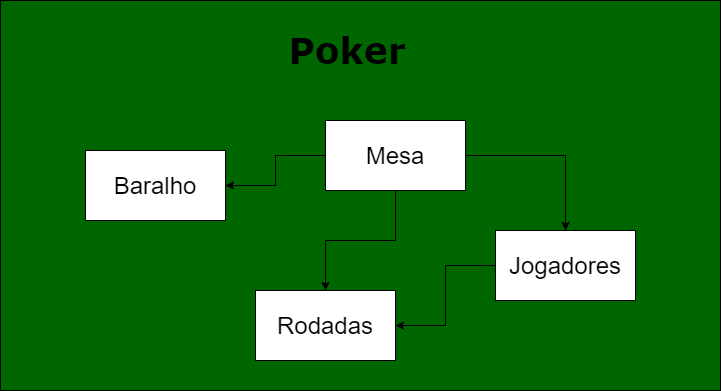

The diagram above was exported from draw.io. Its source (the exported page's mxGraphModel, read from the mxfile embedded in the PNG):
<mxGraphModel dx="1583" dy="643" grid="1" gridSize="10" guides="1" tooltips="1" connect="1" arrows="1" fold="1" page="1" pageScale="1" pageWidth="827" pageHeight="1169" math="0" shadow="0">
  <root>
    <mxCell id="0" />
    <mxCell id="1" parent="0" />
    <mxCell id="8nVEAL2PMzYUsUUOQY8F-9" value="" style="rounded=0;whiteSpace=wrap;html=1;fillColor=#006600;" vertex="1" parent="1">
      <mxGeometry x="60" y="50" width="720" height="390" as="geometry" />
    </mxCell>
    <mxCell id="8nVEAL2PMzYUsUUOQY8F-5" style="edgeStyle=orthogonalEdgeStyle;rounded=0;orthogonalLoop=1;jettySize=auto;html=1;entryX=0.5;entryY=0;entryDx=0;entryDy=0;" edge="1" parent="1" source="8nVEAL2PMzYUsUUOQY8F-1" target="8nVEAL2PMzYUsUUOQY8F-3">
      <mxGeometry relative="1" as="geometry" />
    </mxCell>
    <mxCell id="8nVEAL2PMzYUsUUOQY8F-7" style="edgeStyle=orthogonalEdgeStyle;rounded=0;orthogonalLoop=1;jettySize=auto;html=1;entryX=1;entryY=0.5;entryDx=0;entryDy=0;" edge="1" parent="1" source="8nVEAL2PMzYUsUUOQY8F-1" target="8nVEAL2PMzYUsUUOQY8F-4">
      <mxGeometry relative="1" as="geometry" />
    </mxCell>
    <mxCell id="8nVEAL2PMzYUsUUOQY8F-8" style="edgeStyle=orthogonalEdgeStyle;rounded=0;orthogonalLoop=1;jettySize=auto;html=1;" edge="1" parent="1" source="8nVEAL2PMzYUsUUOQY8F-1" target="8nVEAL2PMzYUsUUOQY8F-2">
      <mxGeometry relative="1" as="geometry" />
    </mxCell>
    <mxCell id="8nVEAL2PMzYUsUUOQY8F-1" value="&lt;font style=&quot;font-size: 24px&quot;&gt;Mesa&lt;/font&gt;" style="rounded=0;whiteSpace=wrap;html=1;" vertex="1" parent="1">
      <mxGeometry x="385" y="170" width="140" height="70" as="geometry" />
    </mxCell>
    <mxCell id="8nVEAL2PMzYUsUUOQY8F-2" value="&lt;font style=&quot;font-size: 24px&quot;&gt;Rodadas&lt;/font&gt;" style="rounded=0;whiteSpace=wrap;html=1;" vertex="1" parent="1">
      <mxGeometry x="315" y="340" width="140" height="70" as="geometry" />
    </mxCell>
    <mxCell id="8nVEAL2PMzYUsUUOQY8F-6" style="edgeStyle=orthogonalEdgeStyle;rounded=0;orthogonalLoop=1;jettySize=auto;html=1;" edge="1" parent="1" source="8nVEAL2PMzYUsUUOQY8F-3" target="8nVEAL2PMzYUsUUOQY8F-2">
      <mxGeometry relative="1" as="geometry">
        <mxPoint x="540" y="339.9999999999999" as="targetPoint" />
      </mxGeometry>
    </mxCell>
    <mxCell id="8nVEAL2PMzYUsUUOQY8F-3" value="&lt;font style=&quot;font-size: 24px&quot;&gt;Jogadores&lt;/font&gt;" style="rounded=0;whiteSpace=wrap;html=1;" vertex="1" parent="1">
      <mxGeometry x="555" y="280" width="140" height="70" as="geometry" />
    </mxCell>
    <mxCell id="8nVEAL2PMzYUsUUOQY8F-4" value="&lt;span style=&quot;font-size: 24px&quot;&gt;Baralho&lt;/span&gt;" style="rounded=0;whiteSpace=wrap;html=1;" vertex="1" parent="1">
      <mxGeometry x="145" y="200" width="140" height="70" as="geometry" />
    </mxCell>
    <mxCell id="8nVEAL2PMzYUsUUOQY8F-10" value="&lt;h1&gt;&lt;font style=&quot;font-size: 36px&quot; face=&quot;Verdana&quot;&gt;&lt;b&gt;Poker&lt;/b&gt;&lt;/font&gt;&lt;/h1&gt;" style="text;html=1;strokeColor=none;fillColor=none;align=center;verticalAlign=middle;whiteSpace=wrap;rounded=0;shadow=0;" vertex="1" parent="1">
      <mxGeometry x="310" y="70" width="194" height="60" as="geometry" />
    </mxCell>
  </root>
</mxGraphModel>